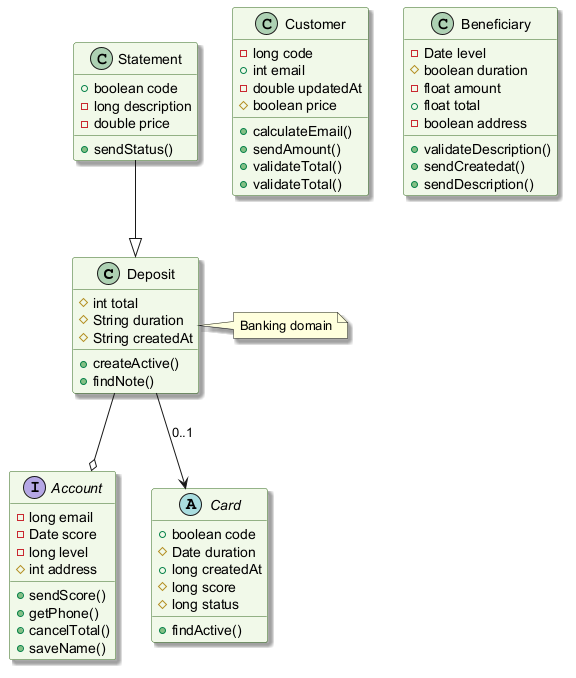

The diagram above was rendered by PlantUML. Its source (embedded in the PNG):
@startuml
skinparam backgroundColor #FFFFFF
skinparam classBackgroundColor #F1F8E9
skinparam classBorderColor #33691E
skinparam shadowing true
class Deposit {
  #int total
  #String duration
  #String createdAt
  +createActive()
  +findNote()
}
class Customer {
  -long code
  +int email
  -double updatedAt
  #boolean price
  +calculateEmail()
  +sendAmount()
  +validateTotal()
  +validateTotal()
}
class Beneficiary {
  -Date level
  #boolean duration
  -float amount
  +float total
  -boolean address
  +validateDescription()
  +sendCreatedat()
  +sendDescription()
}
interface Account {
  -long email
  -Date score
  -long level
  #int address
  +sendScore()
  +getPhone()
  +cancelTotal()
  +saveName()
}
abstract class Card {
  +boolean code
  #Date duration
  +long createdAt
  #long score
  #long status
  +findActive()
}
class Statement {
  +boolean code
  -long description
  -double price
  +sendStatus()
}
Statement --|> Deposit
Deposit --o Account
Deposit --> Card : "0..1"
note right of Deposit : Banking domain
@enduml